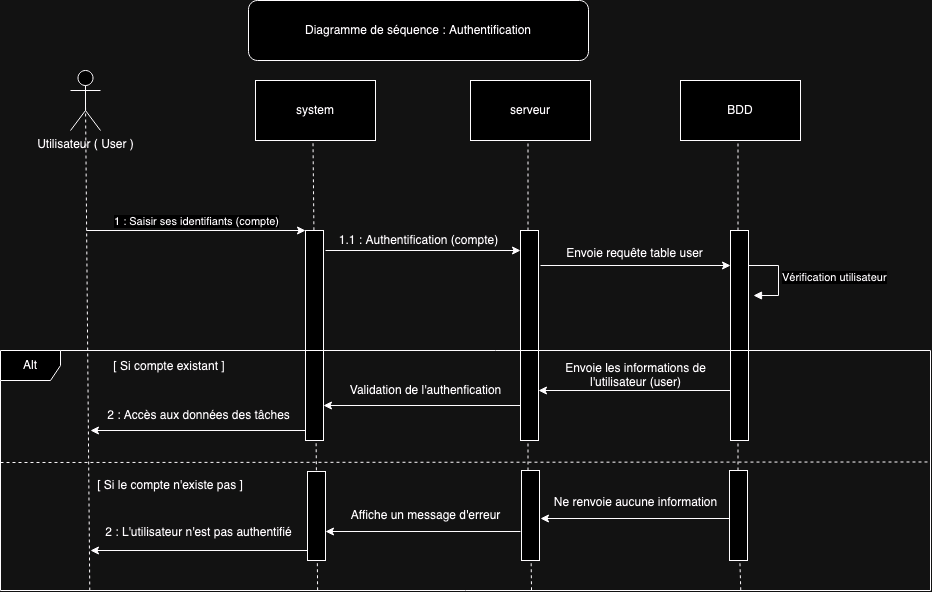

The diagram above was exported from draw.io. Its source (the exported page's mxGraphModel, read from the mxfile embedded in the PNG):
<mxGraphModel dx="652" dy="362" grid="1" gridSize="10" guides="1" tooltips="1" connect="1" arrows="1" fold="1" page="1" pageScale="1" pageWidth="827" pageHeight="1169" math="0" shadow="0">
  <root>
    <mxCell id="0" />
    <mxCell id="1" parent="0" />
    <mxCell id="9WcdNtxLPxNydm2G1NbZ-1" value="Utilisateur ( User )" style="shape=umlActor;verticalLabelPosition=bottom;verticalAlign=top;html=1;outlineConnect=0;" vertex="1" parent="1">
      <mxGeometry x="130" y="150" width="30" height="60" as="geometry" />
    </mxCell>
    <mxCell id="9WcdNtxLPxNydm2G1NbZ-2" value="" style="endArrow=none;dashed=1;html=1;rounded=0;entryX=0.5;entryY=0.5;entryDx=0;entryDy=0;entryPerimeter=0;exitX=0.096;exitY=1;exitDx=0;exitDy=0;exitPerimeter=0;" edge="1" parent="1" source="9WcdNtxLPxNydm2G1NbZ-20" target="9WcdNtxLPxNydm2G1NbZ-1">
      <mxGeometry width="50" height="50" relative="1" as="geometry">
        <mxPoint x="150" y="810" as="sourcePoint" />
        <mxPoint x="150" y="240" as="targetPoint" />
      </mxGeometry>
    </mxCell>
    <mxCell id="9WcdNtxLPxNydm2G1NbZ-3" value="system" style="rounded=0;whiteSpace=wrap;html=1;" vertex="1" parent="1">
      <mxGeometry x="315" y="160" width="120" height="60" as="geometry" />
    </mxCell>
    <mxCell id="9WcdNtxLPxNydm2G1NbZ-4" value="" style="endArrow=none;dashed=1;html=1;rounded=0;entryX=0.5;entryY=0.5;entryDx=0;entryDy=0;entryPerimeter=0;exitX=0.341;exitY=0.999;exitDx=0;exitDy=0;exitPerimeter=0;" edge="1" parent="1" source="9WcdNtxLPxNydm2G1NbZ-20">
      <mxGeometry width="50" height="50" relative="1" as="geometry">
        <mxPoint x="377.5" y="850" as="sourcePoint" />
        <mxPoint x="372.5" y="220" as="targetPoint" />
      </mxGeometry>
    </mxCell>
    <mxCell id="9WcdNtxLPxNydm2G1NbZ-5" value="" style="html=1;points=[];perimeter=orthogonalPerimeter;outlineConnect=0;targetShapes=umlLifeline;portConstraint=eastwest;newEdgeStyle={&quot;edgeStyle&quot;:&quot;elbowEdgeStyle&quot;,&quot;elbow&quot;:&quot;vertical&quot;,&quot;curved&quot;:0,&quot;rounded&quot;:0};" vertex="1" parent="1">
      <mxGeometry x="365" y="310" width="18" height="210" as="geometry" />
    </mxCell>
    <mxCell id="9WcdNtxLPxNydm2G1NbZ-6" value="" style="endArrow=classic;html=1;rounded=0;" edge="1" parent="1" target="9WcdNtxLPxNydm2G1NbZ-5">
      <mxGeometry width="50" height="50" relative="1" as="geometry">
        <mxPoint x="146" y="310" as="sourcePoint" />
        <mxPoint x="196" y="260" as="targetPoint" />
      </mxGeometry>
    </mxCell>
    <mxCell id="9WcdNtxLPxNydm2G1NbZ-7" value="1 : Saisir ses identifiants (compte)" style="edgeLabel;html=1;align=center;verticalAlign=middle;resizable=0;points=[];" vertex="1" connectable="0" parent="9WcdNtxLPxNydm2G1NbZ-6">
      <mxGeometry x="0.3152" y="-3" relative="1" as="geometry">
        <mxPoint x="-34" y="-12" as="offset" />
      </mxGeometry>
    </mxCell>
    <mxCell id="9WcdNtxLPxNydm2G1NbZ-8" value="serveur" style="rounded=0;whiteSpace=wrap;html=1;" vertex="1" parent="1">
      <mxGeometry x="530" y="160" width="120" height="60" as="geometry" />
    </mxCell>
    <mxCell id="9WcdNtxLPxNydm2G1NbZ-9" value="" style="endArrow=none;dashed=1;html=1;rounded=0;entryX=0.5;entryY=0.5;entryDx=0;entryDy=0;entryPerimeter=0;" edge="1" parent="1" source="9WcdNtxLPxNydm2G1NbZ-33">
      <mxGeometry width="50" height="50" relative="1" as="geometry">
        <mxPoint x="592.5" y="850" as="sourcePoint" />
        <mxPoint x="587.5" y="220" as="targetPoint" />
      </mxGeometry>
    </mxCell>
    <mxCell id="9WcdNtxLPxNydm2G1NbZ-10" value="" style="html=1;points=[];perimeter=orthogonalPerimeter;outlineConnect=0;targetShapes=umlLifeline;portConstraint=eastwest;newEdgeStyle={&quot;edgeStyle&quot;:&quot;elbowEdgeStyle&quot;,&quot;elbow&quot;:&quot;vertical&quot;,&quot;curved&quot;:0,&quot;rounded&quot;:0};" vertex="1" parent="1">
      <mxGeometry x="580" y="310" width="18" height="210" as="geometry" />
    </mxCell>
    <mxCell id="9WcdNtxLPxNydm2G1NbZ-11" value="BDD" style="rounded=0;whiteSpace=wrap;html=1;" vertex="1" parent="1">
      <mxGeometry x="740" y="160" width="120" height="60" as="geometry" />
    </mxCell>
    <mxCell id="9WcdNtxLPxNydm2G1NbZ-12" value="" style="endArrow=none;dashed=1;html=1;rounded=0;entryX=0.5;entryY=0.5;entryDx=0;entryDy=0;entryPerimeter=0;" edge="1" parent="1" source="9WcdNtxLPxNydm2G1NbZ-31">
      <mxGeometry width="50" height="50" relative="1" as="geometry">
        <mxPoint x="802.5" y="850" as="sourcePoint" />
        <mxPoint x="797.5" y="220" as="targetPoint" />
      </mxGeometry>
    </mxCell>
    <mxCell id="9WcdNtxLPxNydm2G1NbZ-13" value="" style="html=1;points=[];perimeter=orthogonalPerimeter;outlineConnect=0;targetShapes=umlLifeline;portConstraint=eastwest;newEdgeStyle={&quot;edgeStyle&quot;:&quot;elbowEdgeStyle&quot;,&quot;elbow&quot;:&quot;vertical&quot;,&quot;curved&quot;:0,&quot;rounded&quot;:0};" vertex="1" parent="1">
      <mxGeometry x="790" y="310" width="18" height="210" as="geometry" />
    </mxCell>
    <mxCell id="9WcdNtxLPxNydm2G1NbZ-14" value="" style="endArrow=classic;html=1;rounded=0;" edge="1" parent="1" target="9WcdNtxLPxNydm2G1NbZ-10">
      <mxGeometry width="50" height="50" relative="1" as="geometry">
        <mxPoint x="385" y="330" as="sourcePoint" />
        <mxPoint x="540" y="330" as="targetPoint" />
      </mxGeometry>
    </mxCell>
    <mxCell id="9WcdNtxLPxNydm2G1NbZ-15" value="1.1 : Authentification (compte)" style="text;html=1;align=center;verticalAlign=middle;resizable=0;points=[];autosize=1;strokeColor=none;fillColor=none;" vertex="1" parent="1">
      <mxGeometry x="388" y="305" width="180" height="30" as="geometry" />
    </mxCell>
    <mxCell id="9WcdNtxLPxNydm2G1NbZ-16" value="Envoie requête table user" style="text;html=1;align=center;verticalAlign=middle;resizable=0;points=[];autosize=1;strokeColor=none;fillColor=none;" vertex="1" parent="1">
      <mxGeometry x="614" y="318" width="160" height="30" as="geometry" />
    </mxCell>
    <mxCell id="9WcdNtxLPxNydm2G1NbZ-17" value="" style="endArrow=classic;html=1;rounded=0;" edge="1" parent="1" target="9WcdNtxLPxNydm2G1NbZ-13">
      <mxGeometry width="50" height="50" relative="1" as="geometry">
        <mxPoint x="600" y="345" as="sourcePoint" />
        <mxPoint x="650" y="295" as="targetPoint" />
      </mxGeometry>
    </mxCell>
    <mxCell id="9WcdNtxLPxNydm2G1NbZ-18" value="Vérification utilisateur" style="html=1;align=left;spacingLeft=2;endArrow=block;rounded=0;edgeStyle=orthogonalEdgeStyle;curved=0;rounded=0;" edge="1" parent="1">
      <mxGeometry relative="1" as="geometry">
        <mxPoint x="808" y="345" as="sourcePoint" />
        <Array as="points">
          <mxPoint x="838" y="375" />
        </Array>
        <mxPoint x="813" y="375" as="targetPoint" />
      </mxGeometry>
    </mxCell>
    <mxCell id="9WcdNtxLPxNydm2G1NbZ-19" value="[ Si compte existant ]" style="text;html=1;strokeColor=none;fillColor=none;align=center;verticalAlign=middle;whiteSpace=wrap;rounded=0;" vertex="1" parent="1">
      <mxGeometry x="144" y="431" width="170" height="30" as="geometry" />
    </mxCell>
    <mxCell id="9WcdNtxLPxNydm2G1NbZ-20" value="Alt" style="shape=umlFrame;whiteSpace=wrap;html=1;pointerEvents=0;" vertex="1" parent="1">
      <mxGeometry x="60" y="430" width="930" height="240" as="geometry" />
    </mxCell>
    <mxCell id="9WcdNtxLPxNydm2G1NbZ-21" value="" style="endArrow=classic;html=1;rounded=0;" edge="1" parent="1" target="9WcdNtxLPxNydm2G1NbZ-10">
      <mxGeometry width="50" height="50" relative="1" as="geometry">
        <mxPoint x="790" y="470" as="sourcePoint" />
        <mxPoint x="610" y="470" as="targetPoint" />
      </mxGeometry>
    </mxCell>
    <mxCell id="9WcdNtxLPxNydm2G1NbZ-22" value="Envoie les informations de&lt;br&gt;l'utilisateur (user)" style="text;html=1;align=center;verticalAlign=middle;resizable=0;points=[];autosize=1;strokeColor=none;fillColor=none;" vertex="1" parent="1">
      <mxGeometry x="615" y="435" width="160" height="40" as="geometry" />
    </mxCell>
    <mxCell id="9WcdNtxLPxNydm2G1NbZ-23" value="" style="endArrow=classic;html=1;rounded=0;" edge="1" parent="1" target="9WcdNtxLPxNydm2G1NbZ-5">
      <mxGeometry width="50" height="50" relative="1" as="geometry">
        <mxPoint x="580" y="485" as="sourcePoint" />
        <mxPoint x="390" y="485" as="targetPoint" />
      </mxGeometry>
    </mxCell>
    <mxCell id="9WcdNtxLPxNydm2G1NbZ-24" value="Validation de l'authenfication" style="text;html=1;align=center;verticalAlign=middle;resizable=0;points=[];autosize=1;strokeColor=none;fillColor=none;" vertex="1" parent="1">
      <mxGeometry x="400" y="455" width="170" height="30" as="geometry" />
    </mxCell>
    <mxCell id="9WcdNtxLPxNydm2G1NbZ-25" value="" style="endArrow=classic;html=1;rounded=0;" edge="1" parent="1">
      <mxGeometry width="50" height="50" relative="1" as="geometry">
        <mxPoint x="365" y="510" as="sourcePoint" />
        <mxPoint x="150" y="510" as="targetPoint" />
      </mxGeometry>
    </mxCell>
    <mxCell id="9WcdNtxLPxNydm2G1NbZ-26" value="2 : Accès aux données des tâches" style="text;html=1;align=center;verticalAlign=middle;resizable=0;points=[];autosize=1;strokeColor=none;fillColor=none;" vertex="1" parent="1">
      <mxGeometry x="153" y="480" width="210" height="30" as="geometry" />
    </mxCell>
    <mxCell id="9WcdNtxLPxNydm2G1NbZ-27" value="" style="endArrow=none;dashed=1;html=1;rounded=0;entryX=1;entryY=0.223;entryDx=0;entryDy=0;entryPerimeter=0;" edge="1" parent="1">
      <mxGeometry width="50" height="50" relative="1" as="geometry">
        <mxPoint x="60" y="542" as="sourcePoint" />
        <mxPoint x="990" y="541.48" as="targetPoint" />
      </mxGeometry>
    </mxCell>
    <mxCell id="9WcdNtxLPxNydm2G1NbZ-28" value="[ Si le compte n'existe pas ]" style="text;html=1;strokeColor=none;fillColor=none;align=center;verticalAlign=middle;whiteSpace=wrap;rounded=0;" vertex="1" parent="1">
      <mxGeometry x="145" y="550" width="170" height="30" as="geometry" />
    </mxCell>
    <mxCell id="9WcdNtxLPxNydm2G1NbZ-29" value="" style="html=1;points=[];perimeter=orthogonalPerimeter;outlineConnect=0;targetShapes=umlLifeline;portConstraint=eastwest;newEdgeStyle={&quot;edgeStyle&quot;:&quot;elbowEdgeStyle&quot;,&quot;elbow&quot;:&quot;vertical&quot;,&quot;curved&quot;:0,&quot;rounded&quot;:0};" vertex="1" parent="1">
      <mxGeometry x="367" y="551" width="18" height="89" as="geometry" />
    </mxCell>
    <mxCell id="9WcdNtxLPxNydm2G1NbZ-30" value="" style="endArrow=none;dashed=1;html=1;rounded=0;entryX=0.5;entryY=0.5;entryDx=0;entryDy=0;entryPerimeter=0;exitX=0.796;exitY=0.999;exitDx=0;exitDy=0;exitPerimeter=0;" edge="1" parent="1" source="9WcdNtxLPxNydm2G1NbZ-20" target="9WcdNtxLPxNydm2G1NbZ-31">
      <mxGeometry width="50" height="50" relative="1" as="geometry">
        <mxPoint x="802.5" y="850" as="sourcePoint" />
        <mxPoint x="797.5" y="220" as="targetPoint" />
      </mxGeometry>
    </mxCell>
    <mxCell id="9WcdNtxLPxNydm2G1NbZ-31" value="" style="html=1;points=[];perimeter=orthogonalPerimeter;outlineConnect=0;targetShapes=umlLifeline;portConstraint=eastwest;newEdgeStyle={&quot;edgeStyle&quot;:&quot;elbowEdgeStyle&quot;,&quot;elbow&quot;:&quot;vertical&quot;,&quot;curved&quot;:0,&quot;rounded&quot;:0};" vertex="1" parent="1">
      <mxGeometry x="789" y="550" width="18" height="90" as="geometry" />
    </mxCell>
    <mxCell id="9WcdNtxLPxNydm2G1NbZ-32" value="" style="endArrow=none;dashed=1;html=1;rounded=0;entryX=0.5;entryY=0.5;entryDx=0;entryDy=0;entryPerimeter=0;exitX=0.571;exitY=0.999;exitDx=0;exitDy=0;exitPerimeter=0;" edge="1" parent="1" source="9WcdNtxLPxNydm2G1NbZ-20" target="9WcdNtxLPxNydm2G1NbZ-33">
      <mxGeometry width="50" height="50" relative="1" as="geometry">
        <mxPoint x="592.5" y="850" as="sourcePoint" />
        <mxPoint x="587.5" y="220" as="targetPoint" />
      </mxGeometry>
    </mxCell>
    <mxCell id="9WcdNtxLPxNydm2G1NbZ-33" value="" style="html=1;points=[];perimeter=orthogonalPerimeter;outlineConnect=0;targetShapes=umlLifeline;portConstraint=eastwest;newEdgeStyle={&quot;edgeStyle&quot;:&quot;elbowEdgeStyle&quot;,&quot;elbow&quot;:&quot;vertical&quot;,&quot;curved&quot;:0,&quot;rounded&quot;:0};" vertex="1" parent="1">
      <mxGeometry x="581" y="550" width="18" height="90" as="geometry" />
    </mxCell>
    <mxCell id="9WcdNtxLPxNydm2G1NbZ-34" value="" style="endArrow=classic;html=1;rounded=0;" edge="1" parent="1">
      <mxGeometry width="50" height="50" relative="1" as="geometry">
        <mxPoint x="789" y="598" as="sourcePoint" />
        <mxPoint x="600" y="598" as="targetPoint" />
      </mxGeometry>
    </mxCell>
    <mxCell id="9WcdNtxLPxNydm2G1NbZ-35" value="Ne renvoie aucune information" style="text;html=1;align=center;verticalAlign=middle;resizable=0;points=[];autosize=1;strokeColor=none;fillColor=none;" vertex="1" parent="1">
      <mxGeometry x="600" y="567" width="190" height="30" as="geometry" />
    </mxCell>
    <mxCell id="9WcdNtxLPxNydm2G1NbZ-36" value="" style="endArrow=classic;html=1;rounded=0;" edge="1" parent="1" target="9WcdNtxLPxNydm2G1NbZ-29">
      <mxGeometry width="50" height="50" relative="1" as="geometry">
        <mxPoint x="580" y="611" as="sourcePoint" />
        <mxPoint x="391" y="611" as="targetPoint" />
      </mxGeometry>
    </mxCell>
    <mxCell id="9WcdNtxLPxNydm2G1NbZ-37" value="Affiche un message d'erreur" style="text;html=1;align=center;verticalAlign=middle;resizable=0;points=[];autosize=1;strokeColor=none;fillColor=none;" vertex="1" parent="1">
      <mxGeometry x="400" y="580" width="170" height="30" as="geometry" />
    </mxCell>
    <mxCell id="9WcdNtxLPxNydm2G1NbZ-38" value="" style="endArrow=classic;html=1;rounded=0;" edge="1" parent="1" source="9WcdNtxLPxNydm2G1NbZ-29">
      <mxGeometry width="50" height="50" relative="1" as="geometry">
        <mxPoint x="367" y="628" as="sourcePoint" />
        <mxPoint x="150" y="630" as="targetPoint" />
      </mxGeometry>
    </mxCell>
    <mxCell id="9WcdNtxLPxNydm2G1NbZ-39" value="2 : L'utilisateur n'est pas authentifié" style="text;html=1;align=center;verticalAlign=middle;resizable=0;points=[];autosize=1;strokeColor=none;fillColor=none;" vertex="1" parent="1">
      <mxGeometry x="153" y="597" width="210" height="30" as="geometry" />
    </mxCell>
    <mxCell id="9WcdNtxLPxNydm2G1NbZ-40" value="Diagramme de séquence : Authentification" style="rounded=1;whiteSpace=wrap;html=1;" vertex="1" parent="1">
      <mxGeometry x="308" y="80" width="340" height="60" as="geometry" />
    </mxCell>
  </root>
</mxGraphModel>